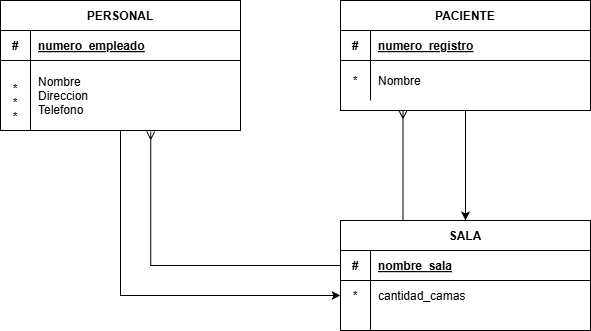

The diagram above was exported from draw.io. Its source (the exported page's mxGraphModel, read from the mxfile embedded in the PNG):
<mxGraphModel dx="780" dy="474" grid="1" gridSize="10" guides="1" tooltips="1" connect="1" arrows="1" fold="1" page="1" pageScale="1" pageWidth="850" pageHeight="1100" math="0" shadow="0" extFonts="Permanent Marker^https://fonts.googleapis.com/css?family=Permanent+Marker">
  <root>
    <mxCell id="0" />
    <mxCell id="1" parent="0" />
    <mxCell id="lUu_cryBx6TKxh0GvpRg-6" edge="1" parent="1" source="C-vyLk0tnHw3VtMMgP7b-2" style="edgeStyle=orthogonalEdgeStyle;rounded=0;orthogonalLoop=1;jettySize=auto;html=1;exitX=0.5;exitY=1;exitDx=0;exitDy=0;entryX=0.5;entryY=0;entryDx=0;entryDy=0;" target="C-vyLk0tnHw3VtMMgP7b-13">
      <mxGeometry relative="1" as="geometry" />
    </mxCell>
    <mxCell id="C-vyLk0tnHw3VtMMgP7b-2" parent="1" style="shape=table;startSize=30;container=1;collapsible=1;childLayout=tableLayout;fixedRows=1;rowLines=0;fontStyle=1;align=center;resizeLast=1;" value="PACIENTE" vertex="1">
      <mxGeometry height="110" width="250" x="410" y="120" as="geometry" />
    </mxCell>
    <mxCell id="C-vyLk0tnHw3VtMMgP7b-3" parent="C-vyLk0tnHw3VtMMgP7b-2" style="shape=partialRectangle;collapsible=0;dropTarget=0;pointerEvents=0;fillColor=none;points=[[0,0.5],[1,0.5]];portConstraint=eastwest;top=0;left=0;right=0;bottom=1;" value="" vertex="1">
      <mxGeometry height="30" width="250" y="30" as="geometry" />
    </mxCell>
    <mxCell id="C-vyLk0tnHw3VtMMgP7b-4" parent="C-vyLk0tnHw3VtMMgP7b-3" style="shape=partialRectangle;overflow=hidden;connectable=0;fillColor=none;top=0;left=0;bottom=0;right=0;fontStyle=1;" value="#" vertex="1">
      <mxGeometry height="30" width="30" as="geometry">
        <mxRectangle height="30" width="30" as="alternateBounds" />
      </mxGeometry>
    </mxCell>
    <mxCell id="C-vyLk0tnHw3VtMMgP7b-5" parent="C-vyLk0tnHw3VtMMgP7b-3" style="shape=partialRectangle;overflow=hidden;connectable=0;fillColor=none;top=0;left=0;bottom=0;right=0;align=left;spacingLeft=6;fontStyle=5;" value="numero_registro" vertex="1">
      <mxGeometry height="30" width="220" x="30" as="geometry">
        <mxRectangle height="30" width="220" as="alternateBounds" />
      </mxGeometry>
    </mxCell>
    <mxCell id="C-vyLk0tnHw3VtMMgP7b-6" parent="C-vyLk0tnHw3VtMMgP7b-2" style="shape=partialRectangle;collapsible=0;dropTarget=0;pointerEvents=0;fillColor=none;points=[[0,0.5],[1,0.5]];portConstraint=eastwest;top=0;left=0;right=0;bottom=0;" value="" vertex="1">
      <mxGeometry height="40" width="250" y="60" as="geometry" />
    </mxCell>
    <mxCell id="C-vyLk0tnHw3VtMMgP7b-7" parent="C-vyLk0tnHw3VtMMgP7b-6" style="shape=partialRectangle;overflow=hidden;connectable=0;fillColor=none;top=0;left=0;bottom=0;right=0;" value="*" vertex="1">
      <mxGeometry height="40" width="30" as="geometry">
        <mxRectangle height="40" width="30" as="alternateBounds" />
      </mxGeometry>
    </mxCell>
    <mxCell id="C-vyLk0tnHw3VtMMgP7b-8" parent="C-vyLk0tnHw3VtMMgP7b-6" style="shape=partialRectangle;overflow=hidden;connectable=0;fillColor=none;top=0;left=0;bottom=0;right=0;align=left;spacingLeft=6;" value="Nombre" vertex="1">
      <mxGeometry height="40" width="220" x="30" as="geometry">
        <mxRectangle height="40" width="220" as="alternateBounds" />
      </mxGeometry>
    </mxCell>
    <mxCell id="lUu_cryBx6TKxh0GvpRg-7" edge="1" parent="1" source="C-vyLk0tnHw3VtMMgP7b-13" style="edgeStyle=orthogonalEdgeStyle;rounded=0;orthogonalLoop=1;jettySize=auto;html=1;exitX=0.25;exitY=0;exitDx=0;exitDy=0;entryX=0.25;entryY=1;entryDx=0;entryDy=0;endArrow=ERmany;endFill=0;" target="C-vyLk0tnHw3VtMMgP7b-2">
      <mxGeometry relative="1" as="geometry" />
    </mxCell>
    <mxCell id="C-vyLk0tnHw3VtMMgP7b-13" parent="1" style="shape=table;startSize=30;container=1;collapsible=1;childLayout=tableLayout;fixedRows=1;rowLines=0;fontStyle=1;align=center;resizeLast=1;" value="SALA" vertex="1">
      <mxGeometry height="110" width="250" x="410" y="340" as="geometry" />
    </mxCell>
    <mxCell id="C-vyLk0tnHw3VtMMgP7b-14" parent="C-vyLk0tnHw3VtMMgP7b-13" style="shape=partialRectangle;collapsible=0;dropTarget=0;pointerEvents=0;fillColor=none;points=[[0,0.5],[1,0.5]];portConstraint=eastwest;top=0;left=0;right=0;bottom=1;" value="" vertex="1">
      <mxGeometry height="30" width="250" y="30" as="geometry" />
    </mxCell>
    <mxCell id="C-vyLk0tnHw3VtMMgP7b-15" parent="C-vyLk0tnHw3VtMMgP7b-14" style="shape=partialRectangle;overflow=hidden;connectable=0;fillColor=none;top=0;left=0;bottom=0;right=0;fontStyle=1;" value="#" vertex="1">
      <mxGeometry height="30" width="30" as="geometry">
        <mxRectangle height="30" width="30" as="alternateBounds" />
      </mxGeometry>
    </mxCell>
    <mxCell id="C-vyLk0tnHw3VtMMgP7b-16" parent="C-vyLk0tnHw3VtMMgP7b-14" style="shape=partialRectangle;overflow=hidden;connectable=0;fillColor=none;top=0;left=0;bottom=0;right=0;align=left;spacingLeft=6;fontStyle=5;" value="nombre_sala" vertex="1">
      <mxGeometry height="30" width="220" x="30" as="geometry">
        <mxRectangle height="30" width="220" as="alternateBounds" />
      </mxGeometry>
    </mxCell>
    <mxCell id="C-vyLk0tnHw3VtMMgP7b-17" parent="C-vyLk0tnHw3VtMMgP7b-13" style="shape=partialRectangle;collapsible=0;dropTarget=0;pointerEvents=0;fillColor=none;points=[[0,0.5],[1,0.5]];portConstraint=eastwest;top=0;left=0;right=0;bottom=0;" value="" vertex="1">
      <mxGeometry height="30" width="250" y="60" as="geometry" />
    </mxCell>
    <mxCell id="C-vyLk0tnHw3VtMMgP7b-18" parent="C-vyLk0tnHw3VtMMgP7b-17" style="shape=partialRectangle;overflow=hidden;connectable=0;fillColor=none;top=0;left=0;bottom=0;right=0;" value="*" vertex="1">
      <mxGeometry height="30" width="30" as="geometry">
        <mxRectangle height="30" width="30" as="alternateBounds" />
      </mxGeometry>
    </mxCell>
    <mxCell id="C-vyLk0tnHw3VtMMgP7b-19" parent="C-vyLk0tnHw3VtMMgP7b-17" style="shape=partialRectangle;overflow=hidden;connectable=0;fillColor=none;top=0;left=0;bottom=0;right=0;align=left;spacingLeft=6;" value="cantidad_camas" vertex="1">
      <mxGeometry height="30" width="220" x="30" as="geometry">
        <mxRectangle height="30" width="220" as="alternateBounds" />
      </mxGeometry>
    </mxCell>
    <mxCell id="C-vyLk0tnHw3VtMMgP7b-20" parent="C-vyLk0tnHw3VtMMgP7b-13" style="shape=partialRectangle;collapsible=0;dropTarget=0;pointerEvents=0;fillColor=none;points=[[0,0.5],[1,0.5]];portConstraint=eastwest;top=0;left=0;right=0;bottom=0;" value="" vertex="1">
      <mxGeometry height="20" width="250" y="90" as="geometry" />
    </mxCell>
    <mxCell id="C-vyLk0tnHw3VtMMgP7b-21" parent="C-vyLk0tnHw3VtMMgP7b-20" style="shape=partialRectangle;overflow=hidden;connectable=0;fillColor=none;top=0;left=0;bottom=0;right=0;" value="" vertex="1">
      <mxGeometry height="20" width="30" as="geometry">
        <mxRectangle height="20" width="30" as="alternateBounds" />
      </mxGeometry>
    </mxCell>
    <mxCell id="C-vyLk0tnHw3VtMMgP7b-22" parent="C-vyLk0tnHw3VtMMgP7b-20" style="shape=partialRectangle;overflow=hidden;connectable=0;fillColor=none;top=0;left=0;bottom=0;right=0;align=left;spacingLeft=6;" value="" vertex="1">
      <mxGeometry height="20" width="220" x="30" as="geometry">
        <mxRectangle height="20" width="220" as="alternateBounds" />
      </mxGeometry>
    </mxCell>
    <mxCell id="lUu_cryBx6TKxh0GvpRg-4" edge="1" parent="1" source="C-vyLk0tnHw3VtMMgP7b-23" style="edgeStyle=orthogonalEdgeStyle;rounded=0;orthogonalLoop=1;jettySize=auto;html=1;exitX=0.5;exitY=1;exitDx=0;exitDy=0;entryX=0;entryY=0.5;entryDx=0;entryDy=0;" target="C-vyLk0tnHw3VtMMgP7b-17">
      <mxGeometry relative="1" as="geometry" />
    </mxCell>
    <mxCell id="C-vyLk0tnHw3VtMMgP7b-23" parent="1" style="shape=table;startSize=30;container=1;collapsible=1;childLayout=tableLayout;fixedRows=1;rowLines=0;fontStyle=1;align=center;resizeLast=1;" value="PERSONAL" vertex="1">
      <mxGeometry height="130" width="240" x="70" y="120" as="geometry" />
    </mxCell>
    <mxCell id="C-vyLk0tnHw3VtMMgP7b-24" parent="C-vyLk0tnHw3VtMMgP7b-23" style="shape=partialRectangle;collapsible=0;dropTarget=0;pointerEvents=0;fillColor=none;points=[[0,0.5],[1,0.5]];portConstraint=eastwest;top=0;left=0;right=0;bottom=1;" value="" vertex="1">
      <mxGeometry height="30" width="240" y="30" as="geometry" />
    </mxCell>
    <mxCell id="C-vyLk0tnHw3VtMMgP7b-25" parent="C-vyLk0tnHw3VtMMgP7b-24" style="shape=partialRectangle;overflow=hidden;connectable=0;fillColor=none;top=0;left=0;bottom=0;right=0;fontStyle=1;" value="#" vertex="1">
      <mxGeometry height="30" width="30" as="geometry">
        <mxRectangle height="30" width="30" as="alternateBounds" />
      </mxGeometry>
    </mxCell>
    <mxCell id="C-vyLk0tnHw3VtMMgP7b-26" parent="C-vyLk0tnHw3VtMMgP7b-24" style="shape=partialRectangle;overflow=hidden;connectable=0;fillColor=none;top=0;left=0;bottom=0;right=0;align=left;spacingLeft=6;fontStyle=5;" value="numero_empleado" vertex="1">
      <mxGeometry height="30" width="210" x="30" as="geometry">
        <mxRectangle height="30" width="210" as="alternateBounds" />
      </mxGeometry>
    </mxCell>
    <mxCell id="C-vyLk0tnHw3VtMMgP7b-27" parent="C-vyLk0tnHw3VtMMgP7b-23" style="shape=partialRectangle;collapsible=0;dropTarget=0;pointerEvents=0;fillColor=none;points=[[0,0.5],[1,0.5]];portConstraint=eastwest;top=0;left=0;right=0;bottom=0;" value="" vertex="1">
      <mxGeometry height="70" width="240" y="60" as="geometry" />
    </mxCell>
    <mxCell id="C-vyLk0tnHw3VtMMgP7b-28" parent="C-vyLk0tnHw3VtMMgP7b-27" style="shape=partialRectangle;overflow=hidden;connectable=0;fillColor=none;top=0;left=0;bottom=0;right=0;" value="&#10;*&#10;*&#10;*" vertex="1">
      <mxGeometry height="70" width="30" as="geometry">
        <mxRectangle height="70" width="30" as="alternateBounds" />
      </mxGeometry>
    </mxCell>
    <mxCell id="C-vyLk0tnHw3VtMMgP7b-29" parent="C-vyLk0tnHw3VtMMgP7b-27" style="shape=partialRectangle;overflow=hidden;connectable=0;fillColor=none;top=0;left=0;bottom=0;right=0;align=left;spacingLeft=6;" value="Nombre&#10;Direccion&#10;Telefono" vertex="1">
      <mxGeometry height="70" width="210" x="30" as="geometry">
        <mxRectangle height="70" width="210" as="alternateBounds" />
      </mxGeometry>
    </mxCell>
    <mxCell id="lUu_cryBx6TKxh0GvpRg-5" edge="1" parent="1" source="C-vyLk0tnHw3VtMMgP7b-14" style="edgeStyle=orthogonalEdgeStyle;rounded=0;orthogonalLoop=1;jettySize=auto;html=1;exitX=0;exitY=0.5;exitDx=0;exitDy=0;endArrow=ERmany;endFill=0;entryX=0.626;entryY=1.014;entryDx=0;entryDy=0;entryPerimeter=0;" target="C-vyLk0tnHw3VtMMgP7b-27">
      <mxGeometry relative="1" as="geometry">
        <mxPoint x="220" y="260" as="targetPoint" />
      </mxGeometry>
    </mxCell>
  </root>
</mxGraphModel>